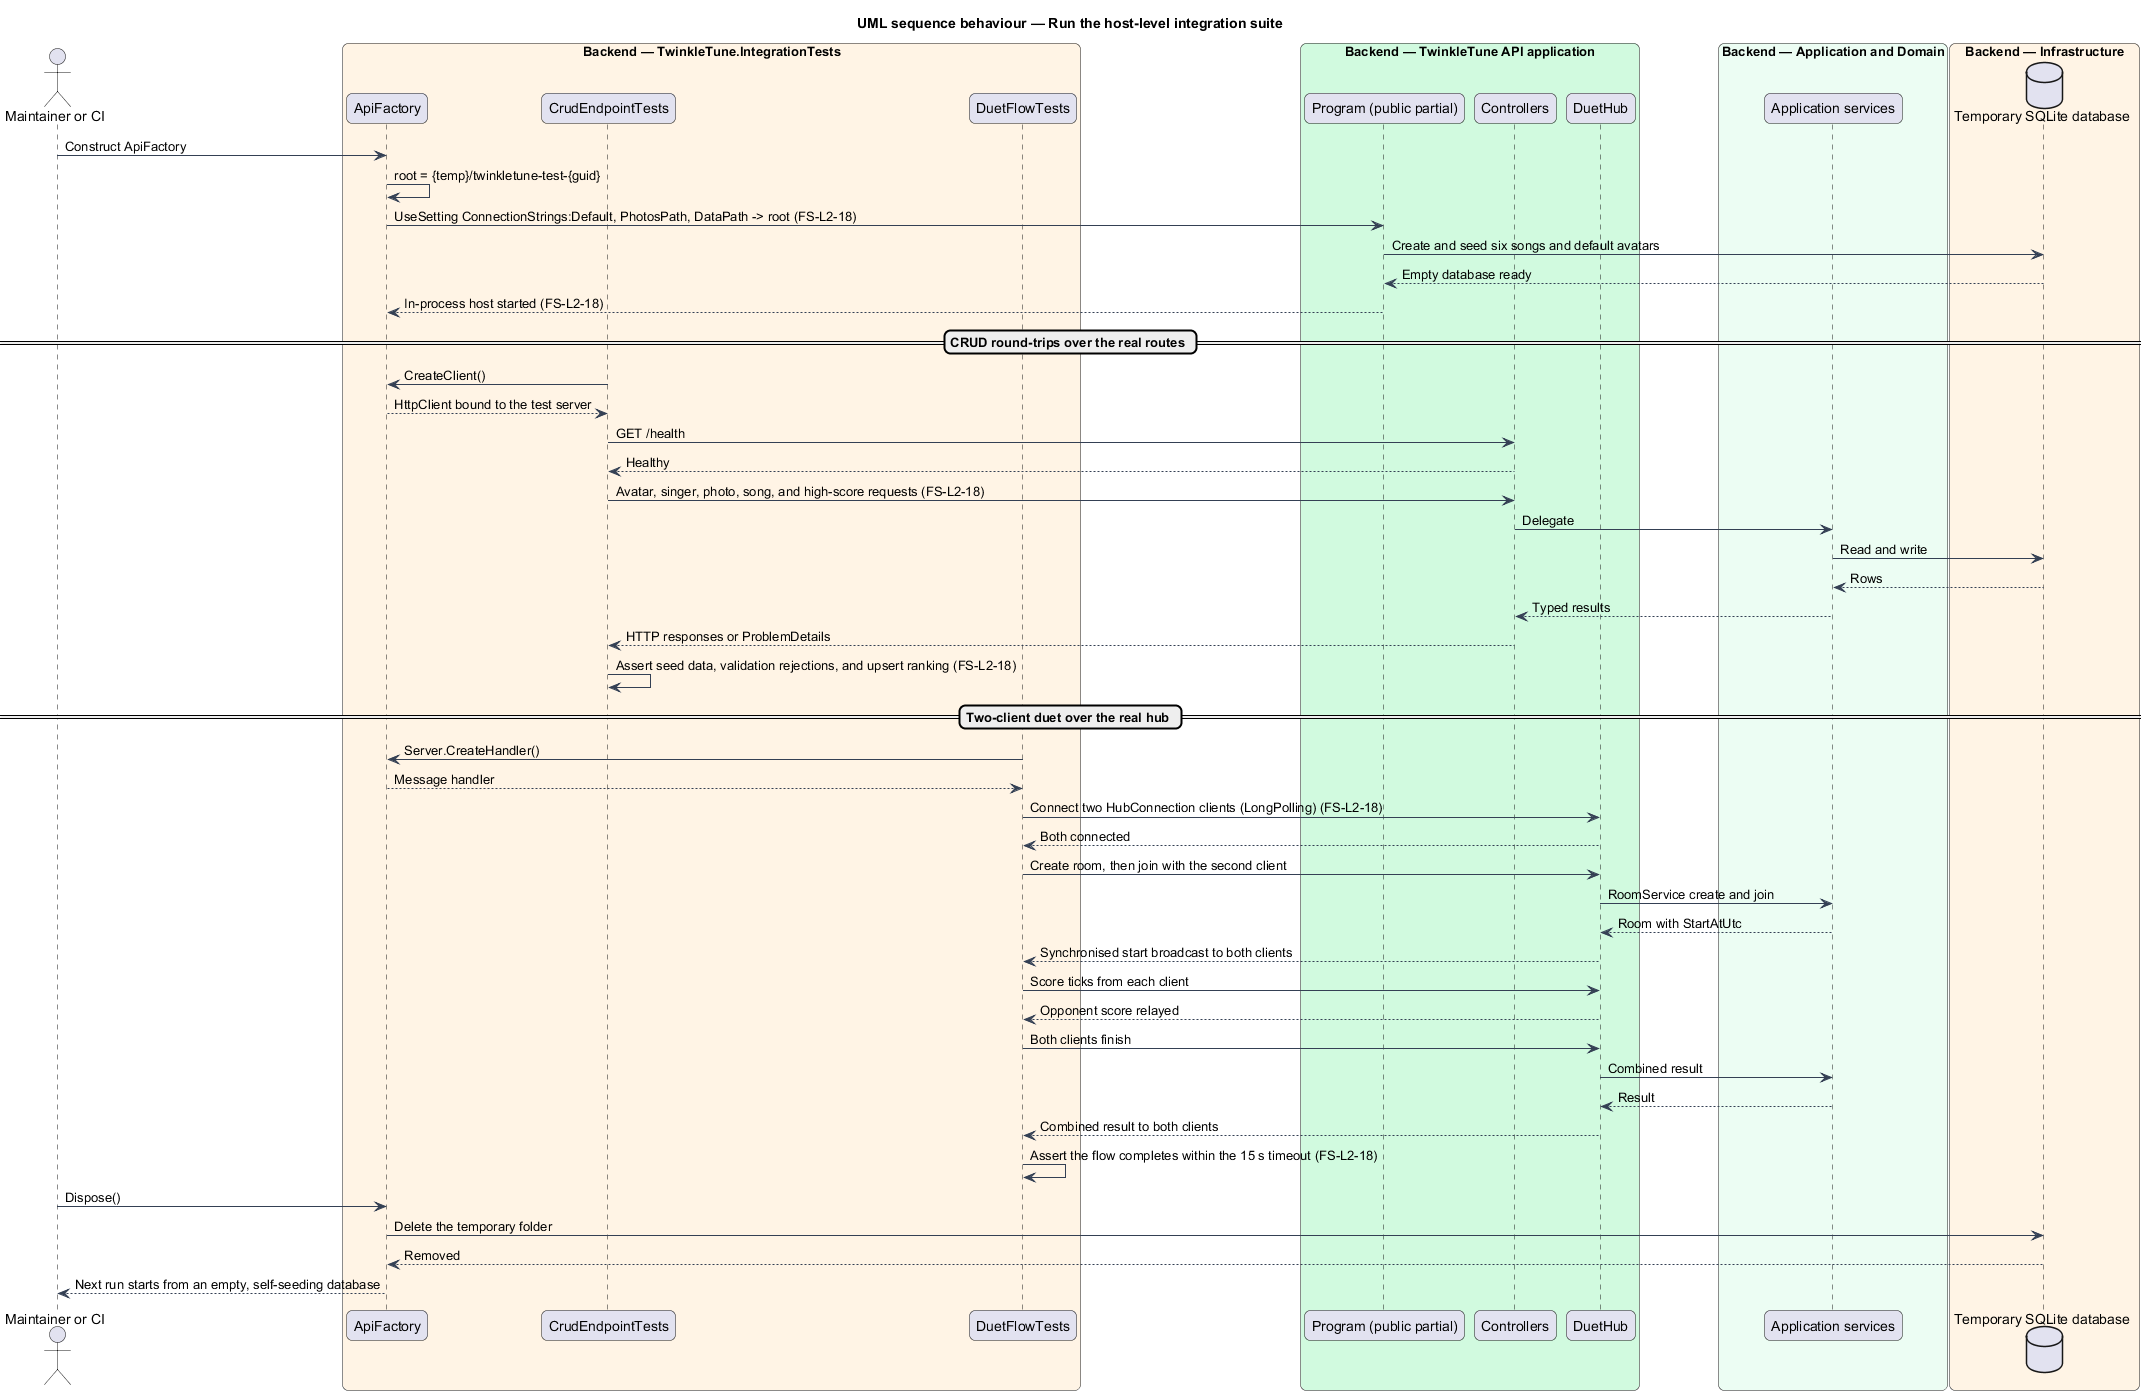

The diagram above was rendered by PlantUML. Its source (embedded in the PNG):
@startuml
title UML sequence behaviour — Run the host-level integration suite
skinparam backgroundColor #FFFFFF
skinparam shadowing false
skinparam roundcorner 12
skinparam defaultFontName Arial
skinparam ArrowColor #344054
skinparam rectangle {
  BorderColor #344054
  FontColor #101828
}
skinparam package {
  BorderColor #667085
  FontColor #101828
  BackgroundColor #F9FAFB
}
actor "Maintainer or CI" as runner
box "Backend — TwinkleTune.IntegrationTests" #FFF4E5
  participant "ApiFactory" as factory
  participant "CrudEndpointTests" as crud
  participant "DuetFlowTests" as duet
end box
box "Backend — TwinkleTune API application" #D1FADF
  participant "Program (public partial)" as program
  participant "Controllers" as controllers
  participant "DuetHub" as hub
end box
box "Backend — Application and Domain" #ECFDF3
  participant "Application services" as services
end box
box "Backend — Infrastructure" #FFF4E5
  database "Temporary SQLite database" as db
end box

runner -> factory : Construct ApiFactory
factory -> factory : root = {temp}/twinkletune-test-{guid}
factory -> program : UseSetting ConnectionStrings:Default, PhotosPath, DataPath -> root (FS-L2-18)
program -> db : Create and seed six songs and default avatars
db --> program : Empty database ready
program --> factory : In-process host started (FS-L2-18)

== CRUD round-trips over the real routes ==
crud -> factory : CreateClient()
factory --> crud : HttpClient bound to the test server
crud -> controllers : GET /health
controllers --> crud : Healthy
crud -> controllers : Avatar, singer, photo, song, and high-score requests (FS-L2-18)
controllers -> services : Delegate
services -> db : Read and write
db --> services : Rows
services --> controllers : Typed results
controllers --> crud : HTTP responses or ProblemDetails
crud -> crud : Assert seed data, validation rejections, and upsert ranking (FS-L2-18)

== Two-client duet over the real hub ==
duet -> factory : Server.CreateHandler()
factory --> duet : Message handler
duet -> hub : Connect two HubConnection clients (LongPolling) (FS-L2-18)
hub --> duet : Both connected
duet -> hub : Create room, then join with the second client
hub -> services : RoomService create and join
services --> hub : Room with StartAtUtc
hub --> duet : Synchronised start broadcast to both clients
duet -> hub : Score ticks from each client
hub --> duet : Opponent score relayed
duet -> hub : Both clients finish
hub -> services : Combined result
services --> hub : Result
hub --> duet : Combined result to both clients
duet -> duet : Assert the flow completes within the 15 s timeout (FS-L2-18)

runner -> factory : Dispose()
factory -> db : Delete the temporary folder
db --> factory : Removed
factory --> runner : Next run starts from an empty, self-seeding database
@enduml